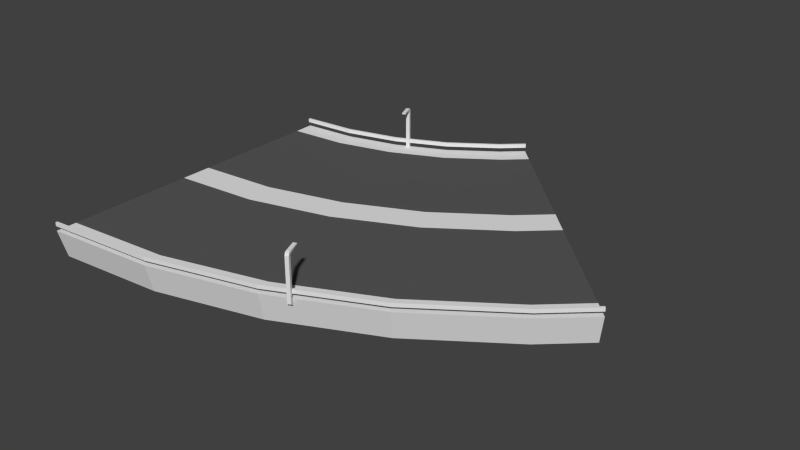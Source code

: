 # Source: left.blend  (saved by Blender 2.74.0; exported with 4.5.12 LTS)
import bpy
from mathutils import Matrix  # noqa: F401  (used for matrix-valued properties, if any)

bpy.ops.wm.read_factory_settings(use_empty=True)
scene = bpy.context.scene
scene.name = 'Scene'

# ---- collections
col_collection_1 = bpy.data.collections.new('Collection 1'); scene.collection.children.link(col_collection_1)

# ---- materials (node trees are filled in below, after node groups)
mat_dark = bpy.data.materials.new('dark')
mat_dark.alpha_threshold = 0.0
mat_dark.use_transparent_shadow = False
mat_dark.diffuse_color = (0.1, 0.1, 0.1, 1.0)
mat_dark.roughness = 0.5
mat_dark.specular_intensity = 0.0
mat_light = bpy.data.materials.new('light')
mat_light.alpha_threshold = 0.0
mat_light.use_transparent_shadow = False
mat_light.roughness = 0.5
mat_light.specular_intensity = 0.0

# ---- material node trees

# ---- world
world_world = bpy.data.worlds.new('World'); scene.world = world_world
world_world.color = (0.05088, 0.05088, 0.05088)
world_world.use_sun_shadow = False
world_world.sun_shadow_jitter_overblur = 0.0
world_world.cycles.sampling_method = 'MANUAL'
world_world.cycles.sample_map_resolution = 256

# ---- meshes
me_plane = bpy.data.meshes.new('Plane')
me_plane.from_pydata([(15.35, -7.354, 2.535), (15.47, -7.059, 2.723), (15.26, -7.145, 2.535), (15.26, -7.145, 2.723), (15.56, -7.268, 2.535), (15.53, -7.196, 2.68), (15.47, -7.059, 2.535), (15.32, -7.282, 2.68), (15.35, -7.354, -0.2457), (15.56, -7.268, -0.2457), (15.26, -7.145, -0.3962), (15.47, -7.059, -0.3962), (15.26, -6.538, 2.65), (15.05, -6.625, 2.65), (15.05, -6.625, 2.723), (15.26, -6.538, 2.723), (15.13, -6.238, 2.65), (14.92, -6.325, 2.65), (14.92, -6.325, 2.723), (15.13, -6.238, 2.723), (0.0, -9.0, 0.0), (0.0, 0.0, 0.0), (0.0, -1.0, 0.0), (0.0, -4.892, -3.023), (0.0, 0.0, -3.023), (0.0, -9.785, -1.848), (0.0, -10.3, 0.0), (0.0, -10.3, 0.5391), (0.0, -10.3, 0.2965), (0.0, -10.17, 0.5391), (0.0, -10.17, 0.2965), (3.443, 10.47, 0.2965), (3.443, 10.47, 0.5391), (3.421, 10.6, 0.2965), (3.421, 10.6, 0.5391), (6.059, -4.362, -3.023), (3.421, 10.6, 0.0), (5.383, -0.529, 0.0), (3.51, 10.09, -1.848), (4.36, 5.274, -3.023), (5.209, 0.4558, 0.0), (5.036, 1.441, 0.0), (3.647, 9.319, 0.0), (6.772, -8.408, 0.0), (6.976, -9.561, 0.2965), (6.976, -9.561, 0.5391), (6.998, -9.688, 0.2965), (6.998, -9.688, 0.5391), (6.998, -9.688, 0.0), (6.909, -9.181, -1.848), (5.209, 0.4558, -3.023), (0.0, 9.0, 0.0), (0.0, 1.0, 0.0), (0.0, 4.892, -3.023), (0.0, 9.785, -1.848), (0.0, 10.3, 0.0), (0.0, 10.3, 0.5391), (0.0, 10.3, 0.2965), (0.0, 10.17, 0.5391), (0.0, 10.17, 0.2965), (6.782, 11.37, 0.2965), (6.782, 11.37, 0.5391), (6.738, 11.49, 0.2965), (6.738, 11.49, 0.5391), (11.93, -2.788, -3.023), (6.738, 11.49, 0.0), (10.6, 0.8695, 0.0), (6.914, 11.0, -1.848), (8.587, 6.407, -3.023), (10.26, 1.809, 0.0), (9.919, 2.749, 0.0), (7.182, 10.27, 0.0), (13.34, -6.648, 0.0), (13.74, -7.749, 0.2965), (13.74, -7.749, 0.5391), (13.78, -7.87, 0.2965), (13.78, -7.87, 0.5391), (13.78, -7.87, 0.0), (13.61, -7.386, -1.848), (10.26, 1.809, -3.023), (9.914, 12.83, 0.2965), (9.914, 12.83, 0.5391), (9.85, 12.94, 0.2965), (9.85, 12.94, 0.5391), (17.45, -0.2178, -3.023), (9.85, 12.94, 0.0), (15.5, 3.153, 0.0), (10.11, 12.49, -1.848), (12.55, 8.256, -3.023), (15.0, 4.019, 0.0), (14.5, 4.885, 0.0), (10.5, 11.81, 0.0), (19.5, -3.775, 0.0), (20.09, -4.789, 0.2965), (20.09, -4.789, 0.5391), (20.15, -4.901, 0.2965), (20.15, -4.901, 0.5391), (20.15, -4.901, 0.0), (19.89, -4.455, -1.848), (15.0, 4.019, -3.023), (12.75, 14.81, 0.2965), (12.75, 14.81, 0.5391), (12.66, 14.91, 0.2965), (12.66, 14.91, 0.5391), (22.43, 3.271, -3.023), (12.66, 14.91, 0.0), (19.93, 6.253, 0.0), (12.99, 14.51, -1.848), (16.14, 10.77, -3.023), (19.28, 7.019, 0.0), (18.64, 7.785, 0.0), (13.5, 13.91, 0.0), (25.07, 0.1243, 0.0), (25.82, -0.773, 0.2965), (25.82, -0.773, 0.5391), (25.9, -0.8716, 0.2965), (25.9, -0.8716, 0.5391), (25.9, -0.8716, 0.0), (25.57, -0.4771, -1.848), (19.28, 7.019, -3.023), (14.02, 15.98, 0.2965), (14.02, 15.98, 0.5391), (13.93, 16.07, 0.2965), (13.93, 16.07, 0.5391), (24.67, 5.327, -3.023), (13.93, 16.07, 0.0), (21.92, 8.08, 0.0), (14.29, 15.71, -1.848), (17.75, 12.25, -3.023), (21.21, 8.787, 0.0), (20.51, 9.494, 0.0), (14.85, 15.15, 0.0), (27.58, 2.423, 0.0), (28.41, 1.595, 0.2965), (28.41, 1.595, 0.5391), (28.5, 1.504, 0.2965), (28.5, 1.504, 0.5391), (28.5, 1.504, 0.0), (28.13, 1.868, -1.848), (21.21, 8.787, -3.023), (7.613, 11.92, 2.535), (7.491, 11.62, 2.723), (7.7, 11.71, 2.535), (7.7, 11.71, 2.723), (7.404, 11.83, 2.535), (7.434, 11.76, 2.68), (7.491, 11.62, 2.535), (7.643, 11.84, 2.68), (7.613, 11.92, -0.2457), (7.404, 11.83, -0.2457), (7.7, 11.71, -0.3962), (7.491, 11.62, -0.3962), (7.706, 11.1, 2.65), (7.915, 11.19, 2.65), (7.915, 11.19, 2.723), (7.706, 11.1, 2.723), (7.83, 10.8, 2.65), (8.039, 10.89, 2.65), (8.039, 10.89, 2.723), (7.83, 10.8, 2.723)], [], [(2, 0, 7, 3), (3, 1, 15, 14), (11, 6, 4, 9), (8, 0, 2, 10), (9, 8, 10, 11), (10, 2, 6, 11), (4, 6, 1, 5), (0, 4, 5, 7), (9, 4, 0, 8), (7, 5, 1, 3), (14, 15, 19, 18), (1, 6, 12, 15), (2, 3, 14, 13), (6, 2, 13, 12), (16, 17, 18, 19), (15, 12, 16, 19), (13, 14, 18, 17), (12, 13, 17, 16), (27, 28, 46, 47), (20, 26, 48, 43), (30, 44, 46, 28), (27, 47, 45, 29), (29, 45, 44, 30), (26, 25, 49, 48), (24, 53, 39, 50), (56, 34, 33, 57), (56, 58, 32, 34), (22, 20, 43, 37), (21, 22, 37, 40), (52, 41, 42, 51), (58, 59, 31, 32), (54, 38, 39, 53), (25, 23, 35, 49), (51, 42, 36, 55), (21, 40, 41, 52), (59, 57, 33, 31), (24, 50, 35, 23), (55, 36, 38, 54), (40, 69, 70, 41), (37, 43, 72, 66), (38, 67, 68, 39), (34, 32, 61, 63), (44, 73, 75, 46), (31, 33, 62, 60), (47, 76, 74, 45), (32, 31, 60, 61), (49, 35, 64, 78), (43, 48, 77, 72), (48, 49, 78, 77), (34, 63, 62, 33), (50, 79, 64, 35), (42, 71, 65, 36), (41, 70, 71, 42), (50, 39, 68, 79), (36, 65, 67, 38), (40, 37, 66, 69), (45, 74, 73, 44), (47, 46, 75, 76), (76, 96, 94, 74), (79, 99, 84, 64), (61, 60, 80, 81), (70, 90, 91, 71), (69, 89, 90, 70), (63, 61, 81, 83), (74, 94, 93, 73), (79, 68, 88, 99), (76, 75, 95, 96), (71, 91, 85, 65), (67, 87, 88, 68), (65, 85, 87, 67), (73, 93, 95, 75), (69, 66, 86, 89), (63, 83, 82, 62), (78, 64, 84, 98), (60, 62, 82, 80), (77, 78, 98, 97), (72, 77, 97, 92), (66, 72, 92, 86), (80, 82, 102, 100), (97, 98, 118, 117), (92, 97, 117, 112), (86, 92, 112, 106), (96, 116, 114, 94), (99, 119, 104, 84), (81, 80, 100, 101), (90, 110, 111, 91), (89, 109, 110, 90), (83, 81, 101, 103), (94, 114, 113, 93), (99, 88, 108, 119), (96, 95, 115, 116), (91, 111, 105, 85), (87, 107, 108, 88), (85, 105, 107, 87), (93, 113, 115, 95), (89, 86, 106, 109), (83, 103, 102, 82), (98, 84, 104, 118), (113, 133, 135, 115), (109, 106, 126, 129), (103, 123, 122, 102), (118, 104, 124, 138), (100, 102, 122, 120), (117, 118, 138, 137), (112, 117, 137, 132), (106, 112, 132, 126), (116, 136, 134, 114), (119, 139, 124, 104), (101, 100, 120, 121), (110, 130, 131, 111), (109, 129, 130, 110), (103, 101, 121, 123), (114, 134, 133, 113), (119, 108, 128, 139), (116, 115, 135, 136), (111, 131, 125, 105), (107, 127, 128, 108), (105, 125, 127, 107), (142, 140, 147, 143), (143, 141, 155, 154), (151, 146, 144, 149), (148, 140, 142, 150), (149, 148, 150, 151), (150, 142, 146, 151), (144, 146, 141, 145), (140, 144, 145, 147), (149, 144, 140, 148), (147, 145, 141, 143), (154, 155, 159, 158), (141, 146, 152, 155), (142, 143, 154, 153), (146, 142, 153, 152), (156, 157, 158, 159), (155, 152, 156, 159), (153, 154, 158, 157), (152, 153, 157, 156)])
me_plane.polygons.foreach_set('material_index', [1, 1, 1, 1, 1, 1, 1, 1, 1, 1, 1, 1, 1, 1, 1, 1, 1, 1, 1, 1, 1, 1, 1, 1, 1, 1, 1, 0, 1, 0, 1, 1, 1, 1, 1, 1, 1, 1, 1, 0, 1, 1, 1, 1, 1, 1, 1, 1, 1, 1, 1, 1, 0, 1, 1, 1, 1, 1, 1, 1, 1, 0, 1, 1, 1, 1, 1, 1, 1, 1, 1, 1, 1, 1, 1, 1, 1, 0, 1, 1, 1, 0, 1, 1, 1, 0, 1, 1, 1, 1, 1, 1, 1, 1, 1, 1, 1, 1, 1, 1, 1, 1, 1, 1, 1, 0, 1, 1, 1, 0, 1, 1, 1, 1, 1, 1, 1, 1, 1, 1, 1, 1, 1, 1, 1, 1, 1, 1, 1, 1, 1, 1, 1, 1, 1, 1])
_uv = me_plane.uv_layers.new(name='UVMap')
_uv.uv.foreach_set('vector', [0.0, 0.0, 1.0, 0.0, 1.0, 1.0, 0.0, 1.0, 0.0, 0.0, 1.0, 0.0, 1.0, 1.0, 0.0, 1.0, 0.0, 0.0, 1.0, 0.0, 1.0, 1.0, 0.0, 1.0, 0.0, 0.0, 1.0, 0.0, 1.0, 1.0, 0.0, 1.0, 0.0, 0.0, 1.0, 0.0, 1.0, 1.0, 0.0, 1.0, 0.0, 0.0, 1.0, 0.0, 1.0, 1.0, 0.0, 1.0, 0.0, 0.0, 1.0, 0.0, 1.0, 1.0, 0.0, 1.0, 0.0, 0.0, 1.0, 0.0, 1.0, 1.0, 0.0, 1.0, 0.0, 0.0, 1.0, 0.0, 1.0, 1.0, 0.0, 1.0, 0.0, 0.0, 1.0, 0.0, 1.0, 1.0, 0.0, 1.0, 0.0, 0.0, 1.0, 0.0, 1.0, 1.0, 0.0, 1.0, 0.0, 0.0, 1.0, 0.0, 1.0, 1.0, 0.0, 1.0, 0.0, 0.0, 1.0, 0.0, 1.0, 1.0, 0.0, 1.0, 0.0, 0.0, 1.0, 0.0, 1.0, 1.0, 0.0, 1.0, 0.0, 0.0, 1.0, 0.0, 1.0, 1.0, 0.0, 1.0, 0.0, 0.0, 1.0, 0.0, 1.0, 1.0, 0.0, 1.0, 0.0, 0.0, 1.0, 0.0, 1.0, 1.0, 0.0, 1.0, 0.0, 0.0, 1.0, 0.0, 1.0, 1.0, 0.0, 1.0, 0.0, 0.0, 0.0, 0.0, 0.0, 0.0, 0.0, 0.0, 0.0, 0.0, 0.0, 0.0, 0.0, 0.0, 0.0, 0.0, 0.0, 0.0, 0.0, 0.0, 0.0, 0.0, 0.0, 0.0, 0.0, 0.0, 0.0, 0.0, 0.0, 0.0, 0.0, 0.0, 0.0, 0.0, 0.0, 0.0, 0.0, 0.0, 0.0, 0.0, 0.0, 0.0, 0.0, 0.0, 0.0, 0.0, 0.0, 0.0, 0.0, 0.0, 0.0, 0.0, 0.0, 0.0, 0.0, 0.0, 0.0, 0.0, 0.0, 0.0, 0.0, 0.0, 0.0, 0.0, 0.0, 0.0, 0.0, 0.0, 0.0, 0.0, 0.0, 0.0, 0.0, 0.0, 0.0, 0.0, 0.0, 0.0, 0.0, 0.0, 0.0, 0.0, 0.0, 0.0, 0.0, 0.0, 0.0, 0.0, 0.0, 0.0, 0.0, 0.0, 0.0, 0.0, 0.0, 0.0, 0.0, 0.0, 0.0, 0.0, 0.0, 0.0, 0.0, 0.0, 0.0, 0.0, 0.0, 0.0, 0.0, 0.0, 0.0, 0.0, 0.0, 0.0, 0.0, 0.0, 0.0, 0.0, 0.0, 0.0, 0.0, 0.0, 0.0, 0.0, 0.0, 0.0, 0.0, 0.0, 0.0, 0.0, 0.0, 0.0, 0.0, 0.0, 0.0, 0.0, 0.0, 0.0, 0.0, 0.0, 0.0, 0.0, 0.0, 0.0, 0.0, 0.0, 0.0, 0.0, 0.0, 0.0, 0.0, 0.0, 0.0, 0.0, 0.0, 0.0, 0.0, 0.0, 0.0, 0.0, 0.0, 0.0, 0.0, 0.0, 0.0, 0.0, 0.0, 0.0, 0.0, 0.0, 0.0, 0.0, 0.0, 0.0, 0.0, 0.0, 0.0, 0.0, 0.0, 0.0, 0.0, 0.0, 0.0, 0.0, 0.0, 0.0, 0.0, 0.0, 0.0, 0.0, 0.0, 0.0, 0.0, 0.0, 0.0, 0.0, 0.0, 0.0, 0.0, 0.0, 0.0, 0.0, 0.0, 0.0, 0.0, 0.0, 0.0, 0.0, 0.0, 0.0, 0.0, 0.0, 0.0, 0.0, 0.0, 0.0, 0.0, 0.0, 0.0, 0.0, 0.0, 0.0, 0.0, 0.0, 0.0, 0.0, 0.0, 0.0, 0.0, 0.0, 0.0, 0.0, 0.0, 0.0, 0.0, 0.0, 0.0, 0.0, 0.0, 0.0, 0.0, 0.0, 0.0, 0.0, 0.0, 0.0, 0.0, 0.0, 0.0, 0.0, 0.0, 0.0, 0.0, 0.0, 0.0, 0.0, 0.0, 0.0, 0.0, 0.0, 0.0, 0.0, 0.0, 0.0, 0.0, 0.0, 0.0, 0.0, 0.0, 0.0, 0.0, 0.0, 0.0, 0.0, 0.0, 0.0, 0.0, 0.0, 0.0, 0.0, 0.0, 0.0, 0.0, 0.0, 0.0, 0.0, 0.0, 0.0, 0.0, 0.0, 0.0, 0.0, 0.0, 0.0, 0.0, 0.0, 0.0, 0.0, 0.0, 0.0, 0.0, 0.0, 0.0, 0.0, 0.0, 0.0, 0.0, 0.0, 0.0, 0.0, 0.0, 0.0, 0.0, 0.0, 0.0, 0.0, 0.0, 0.0, 0.0, 0.0, 0.0, 0.0, 0.0, 0.0, 0.0, 0.0, 0.0, 0.0, 0.0, 0.0, 0.0, 0.0, 0.0, 0.0, 0.0, 0.0, 0.0, 0.0, 0.0, 0.0, 0.0, 0.0, 0.0, 0.0, 0.0, 0.0, 0.0, 0.0, 0.0, 0.0, 0.0, 0.0, 0.0, 0.0, 0.0, 0.0, 0.0, 0.0, 0.0, 0.0, 0.0, 0.0, 0.0, 0.0, 0.0, 0.0, 0.0, 0.0, 0.0, 0.0, 0.0, 0.0, 0.0, 0.0, 0.0, 0.0, 0.0, 0.0, 0.0, 0.0, 0.0, 0.0, 0.0, 0.0, 0.0, 0.0, 0.0, 0.0, 0.0, 0.0, 0.0, 0.0, 0.0, 0.0, 0.0, 0.0, 0.0, 0.0, 0.0, 0.0, 0.0, 0.0, 0.0, 0.0, 0.0, 0.0, 0.0, 0.0, 0.0, 0.0, 0.0, 0.0, 0.0, 0.0, 0.0, 0.0, 0.0, 0.0, 0.0, 0.0, 0.0, 0.0, 0.0, 0.0, 0.0, 0.0, 0.0, 0.0, 0.0, 0.0, 0.0, 0.0, 0.0, 0.0, 0.0, 0.0, 0.0, 0.0, 0.0, 0.0, 0.0, 0.0, 0.0, 0.0, 0.0, 0.0, 0.0, 0.0, 0.0, 0.0, 0.0, 0.0, 0.0, 0.0, 0.0, 0.0, 0.0, 0.0, 0.0, 0.0, 0.0, 0.0, 0.0, 0.0, 0.0, 0.0, 0.0, 0.0, 0.0, 0.0, 0.0, 0.0, 0.0, 0.0, 0.0, 0.0, 0.0, 0.0, 0.0, 0.0, 0.0, 0.0, 0.0, 0.0, 0.0, 0.0, 0.0, 0.0, 0.0, 0.0, 0.0, 0.0, 0.0, 0.0, 0.0, 0.0, 0.0, 0.0, 0.0, 0.0, 0.0, 0.0, 0.0, 0.0, 0.0, 0.0, 0.0, 0.0, 0.0, 0.0, 0.0, 0.0, 0.0, 0.0, 0.0, 0.0, 0.0, 0.0, 0.0, 0.0, 0.0, 0.0, 0.0, 0.0, 0.0, 0.0, 0.0, 0.0, 0.0, 0.0, 0.0, 0.0, 0.0, 0.0, 0.0, 0.0, 0.0, 0.0, 0.0, 0.0, 0.0, 0.0, 0.0, 0.0, 0.0, 0.0, 0.0, 0.0, 0.0, 0.0, 0.0, 0.0, 0.0, 0.0, 0.0, 0.0, 0.0, 0.0, 0.0, 0.0, 0.0, 0.0, 0.0, 0.0, 0.0, 0.0, 0.0, 0.0, 0.0, 0.0, 0.0, 0.0, 0.0, 0.0, 0.0, 0.0, 0.0, 0.0, 0.0, 0.0, 0.0, 0.0, 0.0, 0.0, 0.0, 0.0, 0.0, 0.0, 0.0, 0.0, 0.0, 0.0, 0.0, 0.0, 0.0, 0.0, 0.0, 0.0, 0.0, 0.0, 0.0, 0.0, 0.0, 0.0, 0.0, 0.0, 0.0, 0.0, 0.0, 0.0, 0.0, 0.0, 0.0, 0.0, 0.0, 0.0, 0.0, 0.0, 0.0, 0.0, 0.0, 0.0, 0.0, 0.0, 0.0, 0.0, 0.0, 0.0, 0.0, 0.0, 0.0, 0.0, 0.0, 0.0, 0.0, 0.0, 0.0, 0.0, 0.0, 0.0, 0.0, 0.0, 0.0, 0.0, 0.0, 0.0, 0.0, 0.0, 0.0, 0.0, 0.0, 0.0, 0.0, 0.0, 0.0, 0.0, 0.0, 0.0, 0.0, 0.0, 0.0, 0.0, 0.0, 0.0, 0.0, 0.0, 0.0, 0.0, 0.0, 0.0, 0.0, 0.0, 0.0, 0.0, 0.0, 0.0, 0.0, 0.0, 0.0, 0.0, 0.0, 0.0, 0.0, 0.0, 0.0, 0.0, 0.0, 0.0, 0.0, 0.0, 0.0, 0.0, 0.0, 0.0, 0.0, 0.0, 0.0, 0.0, 0.0, 0.0, 0.0, 0.0, 0.0, 0.0, 0.0, 0.0, 0.0, 0.0, 0.0, 0.0, 0.0, 0.0, 0.0, 0.0, 0.0, 0.0, 0.0, 0.0, 0.0, 0.0, 0.0, 0.0, 0.0, 0.0, 0.0, 0.0, 0.0, 0.0, 0.0, 0.0, 0.0, 0.0, 0.0, 0.0, 0.0, 0.0, 0.0, 0.0, 0.0, 0.0, 0.0, 0.0, 0.0, 0.0, 0.0, 0.0, 0.0, 0.0, 0.0, 0.0, 0.0, 0.0, 0.0, 0.0, 0.0, 0.0, 0.0, 0.0, 0.0, 0.0, 0.0, 0.0, 0.0, 0.0, 0.0, 0.0, 0.0, 0.0, 0.0, 0.0, 0.0, 0.0, 0.0, 0.0, 0.0, 0.0, 0.0, 0.0, 0.0, 0.0, 0.0, 0.0, 0.0, 0.0, 0.0, 0.0, 0.0, 0.0, 0.0, 0.0, 0.0, 0.0, 0.0, 0.0, 0.0, 0.0, 0.0, 0.0, 0.0, 0.0, 0.0, 0.0, 1.0, 0.0, 1.0, 1.0, 0.0, 1.0, 0.0, 0.0, 1.0, 0.0, 1.0, 1.0, 0.0, 1.0, 0.0, 0.0, 1.0, 0.0, 1.0, 1.0, 0.0, 1.0, 0.0, 0.0, 1.0, 0.0, 1.0, 1.0, 0.0, 1.0, 0.0, 0.0, 1.0, 0.0, 1.0, 1.0, 0.0, 1.0, 0.0, 0.0, 1.0, 0.0, 1.0, 1.0, 0.0, 1.0, 0.0, 0.0, 1.0, 0.0, 1.0, 1.0, 0.0, 1.0, 0.0, 0.0, 1.0, 0.0, 1.0, 1.0, 0.0, 1.0, 0.0, 0.0, 1.0, 0.0, 1.0, 1.0, 0.0, 1.0, 0.0, 0.0, 1.0, 0.0, 1.0, 1.0, 0.0, 1.0, 0.0, 0.0, 1.0, 0.0, 1.0, 1.0, 0.0, 1.0, 0.0, 0.0, 1.0, 0.0, 1.0, 1.0, 0.0, 1.0, 0.0, 0.0, 1.0, 0.0, 1.0, 1.0, 0.0, 1.0, 0.0, 0.0, 1.0, 0.0, 1.0, 1.0, 0.0, 1.0, 0.0, 0.0, 1.0, 0.0, 1.0, 1.0, 0.0, 1.0, 0.0, 0.0, 1.0, 0.0, 1.0, 1.0, 0.0, 1.0, 0.0, 0.0, 1.0, 0.0, 1.0, 1.0, 0.0, 1.0, 0.0, 0.0, 1.0, 0.0, 1.0, 1.0, 0.0, 1.0])
me_plane.materials.append(mat_dark)
me_plane.materials.append(mat_light)
me_plane.use_remesh_preserve_volume = False
me_plane.use_remesh_preserve_attributes = False
me_plane.use_mirror_vertex_groups = False
me_plane.update()

# ---- objects
ob_straight = bpy.data.objects.new('straight', me_plane)

# ---- transforms, parenting, visibility, modifiers, constraints
ob_straight.location = (0.0, 0.0, 0.0)
ob_straight.lineart.crease_threshold = 0.0

# ---- collection membership
col_collection_1.objects.link(ob_straight)

# ---- scene / render settings (as saved in the file)
scene.frame_start = 1; scene.frame_end = 250; scene.frame_set(1)
scene.render.engine = 'BLENDER_EEVEE_NEXT'
scene.render.resolution_percentage = 50
scene.render.dither_intensity = 0.0
scene.cycles.use_denoising = False
scene.cycles.samples = 10
scene.cycles.sampling_pattern = 'TABULATED_SOBOL'
scene.cycles.light_sampling_threshold = 0.0
scene.cycles.use_adaptive_sampling = False
scene.cycles.use_light_tree = False
scene.cycles.blur_glossy = 0.0
scene.cycles.pixel_filter_type = 'GAUSSIAN'
scene.cycles.sample_clamp_indirect = 0.0
scene.view_settings.view_transform = 'Standard'
bpy.context.view_layer.update()

# ---- added for rendering (the .blend has no active camera and no usable light): camera, sun
cam_auto = bpy.data.cameras.new('AutoCamera')
cam_auto.lens = 50.0
cam_auto.sensor_width = 36.0
cam_auto.clip_end = 1000.0
ob_auto_camera = bpy.data.objects.new('AutoCamera', cam_auto)
scene.collection.objects.link(ob_auto_camera)
ob_auto_camera.location = (50.5618, -40.6913, 28.9013)
ob_auto_camera.rotation_euler = (1.09748, -7.21219e-08, 0.694738)
scene.camera = ob_auto_camera
light_auto_sun = bpy.data.lights.new('AutoSun', 'SUN')
light_auto_sun.energy = 3.0
light_auto_sun.angle = 0.0523599
ob_auto_sun = bpy.data.objects.new('AutoSun', light_auto_sun)
scene.collection.objects.link(ob_auto_sun)
ob_auto_sun.rotation_euler = (0.872665, 0.174533, 0.523599)
bpy.context.view_layer.update()

